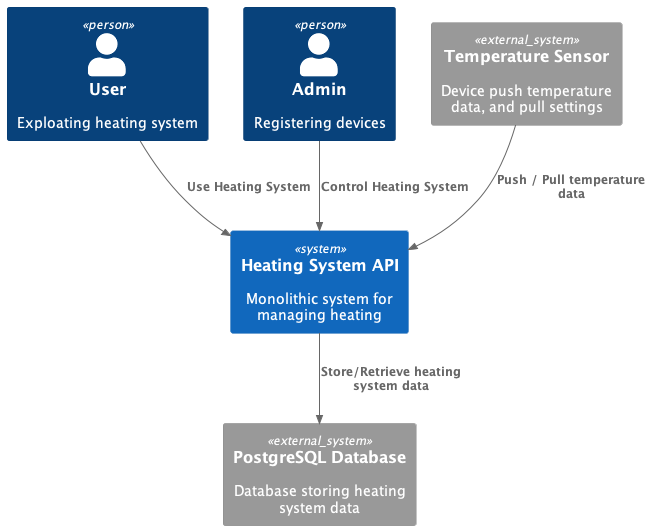

The diagram above was rendered by PlantUML. Its source (embedded in the PNG):
@startuml

!include ./C4_Context.puml

' Определение акторов и систем
Person(user, "User", "Exploating heating system")
Person(admin, "Admin", "Registering devices")
System(heatingAPI, "Heating System API", "Monolithic system for managing heating")
System_Ext(sensor, "Temperature Sensor", "Device push temperature data, and pull settings")
System_Ext(db, "PostgreSQL Database", "Database storing heating system data")

' Взаимодействия между системами и актерами
Rel(user, heatingAPI, "Use Heating System")
Rel(admin, heatingAPI, "Control Heating System")
Rel(sensor, heatingAPI, "Push / Pull temperature data")
Rel(heatingAPI, db, "Store/Retrieve heating system data")

@enduml